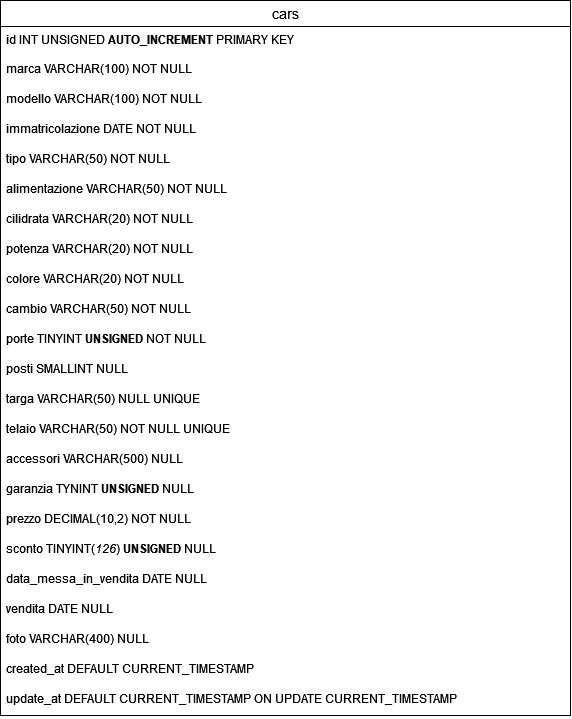

The diagram above was exported from draw.io. Its source (the exported page's mxGraphModel, read from the mxfile embedded in the PNG):
<mxGraphModel dx="778" dy="393" grid="1" gridSize="10" guides="1" tooltips="1" connect="1" arrows="1" fold="1" page="1" pageScale="1" pageWidth="827" pageHeight="1169" math="0" shadow="0">
  <root>
    <mxCell id="0" />
    <mxCell id="1" parent="0" />
    <mxCell id="cmGqXszHFQ7iLXzoB9pB-3" value="cars" style="swimlane;fontStyle=0;childLayout=stackLayout;horizontal=1;startSize=26;horizontalStack=0;resizeParent=1;resizeParentMax=0;resizeLast=0;collapsible=1;marginBottom=0;align=center;fontSize=14;" parent="1" vertex="1">
      <mxGeometry x="170" width="570" height="715" as="geometry" />
    </mxCell>
    <mxCell id="cmGqXszHFQ7iLXzoB9pB-4" value="&lt;div&gt;id INT UNSIGNED &lt;strong&gt;AUTO_INCREMENT &lt;/strong&gt;PRIMARY KEY&lt;/div&gt;" style="text;strokeColor=none;fillColor=none;spacingLeft=4;spacingRight=4;overflow=hidden;rotatable=0;points=[[0,0.5],[1,0.5]];portConstraint=eastwest;fontSize=12;whiteSpace=wrap;html=1;" parent="cmGqXszHFQ7iLXzoB9pB-3" vertex="1">
      <mxGeometry y="26" width="570" height="29" as="geometry" />
    </mxCell>
    <mxCell id="cmGqXszHFQ7iLXzoB9pB-5" value="&lt;div&gt;marca VARCHAR(100) NOT NULL&lt;/div&gt;" style="text;strokeColor=none;fillColor=none;spacingLeft=4;spacingRight=4;overflow=hidden;rotatable=0;points=[[0,0.5],[1,0.5]];portConstraint=eastwest;fontSize=12;whiteSpace=wrap;html=1;" parent="cmGqXszHFQ7iLXzoB9pB-3" vertex="1">
      <mxGeometry y="55" width="570" height="30" as="geometry" />
    </mxCell>
    <mxCell id="cmGqXszHFQ7iLXzoB9pB-6" value="&lt;div&gt;modello VARCHAR(100) NOT NULL&lt;/div&gt;&lt;div&gt;&lt;br&gt;&lt;/div&gt;" style="text;strokeColor=none;fillColor=none;spacingLeft=4;spacingRight=4;overflow=hidden;rotatable=0;points=[[0,0.5],[1,0.5]];portConstraint=eastwest;fontSize=12;whiteSpace=wrap;html=1;" parent="cmGqXszHFQ7iLXzoB9pB-3" vertex="1">
      <mxGeometry y="85" width="570" height="30" as="geometry" />
    </mxCell>
    <mxCell id="cmGqXszHFQ7iLXzoB9pB-12" value="immatricolazione DATE NOT NULL" style="text;strokeColor=none;fillColor=none;spacingLeft=4;spacingRight=4;overflow=hidden;rotatable=0;points=[[0,0.5],[1,0.5]];portConstraint=eastwest;fontSize=12;whiteSpace=wrap;html=1;" parent="cmGqXszHFQ7iLXzoB9pB-3" vertex="1">
      <mxGeometry y="115" width="570" height="30" as="geometry" />
    </mxCell>
    <mxCell id="cmGqXszHFQ7iLXzoB9pB-13" value="tipo VARCHAR(50) NOT NULL" style="text;strokeColor=none;fillColor=none;spacingLeft=4;spacingRight=4;overflow=hidden;rotatable=0;points=[[0,0.5],[1,0.5]];portConstraint=eastwest;fontSize=12;whiteSpace=wrap;html=1;" parent="cmGqXszHFQ7iLXzoB9pB-3" vertex="1">
      <mxGeometry y="145" width="570" height="30" as="geometry" />
    </mxCell>
    <mxCell id="cmGqXszHFQ7iLXzoB9pB-14" value="&lt;div&gt;alimentazione&lt;span style=&quot;white-space: pre;&quot;&gt; VARCHAR(50) &lt;/span&gt;NOT NULL&lt;/div&gt;" style="text;strokeColor=none;fillColor=none;spacingLeft=4;spacingRight=4;overflow=hidden;rotatable=0;points=[[0,0.5],[1,0.5]];portConstraint=eastwest;fontSize=12;whiteSpace=wrap;html=1;" parent="cmGqXszHFQ7iLXzoB9pB-3" vertex="1">
      <mxGeometry y="175" width="570" height="30" as="geometry" />
    </mxCell>
    <mxCell id="cmGqXszHFQ7iLXzoB9pB-15" value="&lt;div&gt;cilidrata VARCHAR(20) NOT NULL&lt;/div&gt;" style="text;strokeColor=none;fillColor=none;spacingLeft=4;spacingRight=4;overflow=hidden;rotatable=0;points=[[0,0.5],[1,0.5]];portConstraint=eastwest;fontSize=12;whiteSpace=wrap;html=1;" parent="cmGqXszHFQ7iLXzoB9pB-3" vertex="1">
      <mxGeometry y="205" width="570" height="30" as="geometry" />
    </mxCell>
    <mxCell id="cmGqXszHFQ7iLXzoB9pB-16" value="potenza VARCHAR(20) NOT NULL" style="text;strokeColor=none;fillColor=none;spacingLeft=4;spacingRight=4;overflow=hidden;rotatable=0;points=[[0,0.5],[1,0.5]];portConstraint=eastwest;fontSize=12;whiteSpace=wrap;html=1;" parent="cmGqXszHFQ7iLXzoB9pB-3" vertex="1">
      <mxGeometry y="235" width="570" height="30" as="geometry" />
    </mxCell>
    <mxCell id="cmGqXszHFQ7iLXzoB9pB-17" value="colore VARCHAR(20) NOT NULL" style="text;strokeColor=none;fillColor=none;spacingLeft=4;spacingRight=4;overflow=hidden;rotatable=0;points=[[0,0.5],[1,0.5]];portConstraint=eastwest;fontSize=12;whiteSpace=wrap;html=1;" parent="cmGqXszHFQ7iLXzoB9pB-3" vertex="1">
      <mxGeometry y="265" width="570" height="30" as="geometry" />
    </mxCell>
    <mxCell id="cmGqXszHFQ7iLXzoB9pB-46" value="cambio VARCHAR(50) NOT NULL" style="text;strokeColor=none;fillColor=none;spacingLeft=4;spacingRight=4;overflow=hidden;rotatable=0;points=[[0,0.5],[1,0.5]];portConstraint=eastwest;fontSize=12;whiteSpace=wrap;html=1;" parent="cmGqXszHFQ7iLXzoB9pB-3" vertex="1">
      <mxGeometry y="295" width="570" height="30" as="geometry" />
    </mxCell>
    <mxCell id="cmGqXszHFQ7iLXzoB9pB-18" value="porte TINYINT &lt;strong&gt;UNSIGNED&lt;/strong&gt; NOT NULL" style="text;strokeColor=none;fillColor=none;spacingLeft=4;spacingRight=4;overflow=hidden;rotatable=0;points=[[0,0.5],[1,0.5]];portConstraint=eastwest;fontSize=12;whiteSpace=wrap;html=1;" parent="cmGqXszHFQ7iLXzoB9pB-3" vertex="1">
      <mxGeometry y="325" width="570" height="30" as="geometry" />
    </mxCell>
    <mxCell id="cmGqXszHFQ7iLXzoB9pB-19" value="posti SMALLINT NULL" style="text;strokeColor=none;fillColor=none;spacingLeft=4;spacingRight=4;overflow=hidden;rotatable=0;points=[[0,0.5],[1,0.5]];portConstraint=eastwest;fontSize=12;whiteSpace=wrap;html=1;" parent="cmGqXszHFQ7iLXzoB9pB-3" vertex="1">
      <mxGeometry y="355" width="570" height="30" as="geometry" />
    </mxCell>
    <mxCell id="cmGqXszHFQ7iLXzoB9pB-20" value="targa VARCHAR(50) NULL UNIQUE " style="text;strokeColor=none;fillColor=none;spacingLeft=4;spacingRight=4;overflow=hidden;rotatable=0;points=[[0,0.5],[1,0.5]];portConstraint=eastwest;fontSize=12;whiteSpace=wrap;html=1;" parent="cmGqXszHFQ7iLXzoB9pB-3" vertex="1">
      <mxGeometry y="385" width="570" height="30" as="geometry" />
    </mxCell>
    <mxCell id="cmGqXszHFQ7iLXzoB9pB-21" value="telaio VARCHAR(50) NOT NULL UNIQUE " style="text;strokeColor=none;fillColor=none;spacingLeft=4;spacingRight=4;overflow=hidden;rotatable=0;points=[[0,0.5],[1,0.5]];portConstraint=eastwest;fontSize=12;whiteSpace=wrap;html=1;" parent="cmGqXszHFQ7iLXzoB9pB-3" vertex="1">
      <mxGeometry y="415" width="570" height="30" as="geometry" />
    </mxCell>
    <mxCell id="cmGqXszHFQ7iLXzoB9pB-22" value="accessori VARCHAR(500) NULL" style="text;strokeColor=none;fillColor=none;spacingLeft=4;spacingRight=4;overflow=hidden;rotatable=0;points=[[0,0.5],[1,0.5]];portConstraint=eastwest;fontSize=12;whiteSpace=wrap;html=1;" parent="cmGqXszHFQ7iLXzoB9pB-3" vertex="1">
      <mxGeometry y="445" width="570" height="30" as="geometry" />
    </mxCell>
    <mxCell id="cmGqXszHFQ7iLXzoB9pB-23" value="garanzia TYNINT &lt;strong&gt;UNSIGNED&lt;/strong&gt; NULL" style="text;strokeColor=none;fillColor=none;spacingLeft=4;spacingRight=4;overflow=hidden;rotatable=0;points=[[0,0.5],[1,0.5]];portConstraint=eastwest;fontSize=12;whiteSpace=wrap;html=1;" parent="cmGqXszHFQ7iLXzoB9pB-3" vertex="1">
      <mxGeometry y="475" width="570" height="30" as="geometry" />
    </mxCell>
    <mxCell id="cmGqXszHFQ7iLXzoB9pB-24" value="prezzo DECIMAL(10,2) NOT NULL" style="text;strokeColor=none;fillColor=none;spacingLeft=4;spacingRight=4;overflow=hidden;rotatable=0;points=[[0,0.5],[1,0.5]];portConstraint=eastwest;fontSize=12;whiteSpace=wrap;html=1;" parent="cmGqXszHFQ7iLXzoB9pB-3" vertex="1">
      <mxGeometry y="505" width="570" height="30" as="geometry" />
    </mxCell>
    <mxCell id="cmGqXszHFQ7iLXzoB9pB-25" value="sconto TINYINT(&lt;em&gt;126&lt;/em&gt;) &lt;strong&gt;UNSIGNED&lt;/strong&gt; NULL" style="text;strokeColor=none;fillColor=none;spacingLeft=4;spacingRight=4;overflow=hidden;rotatable=0;points=[[0,0.5],[1,0.5]];portConstraint=eastwest;fontSize=12;whiteSpace=wrap;html=1;" parent="cmGqXszHFQ7iLXzoB9pB-3" vertex="1">
      <mxGeometry y="535" width="570" height="30" as="geometry" />
    </mxCell>
    <mxCell id="cmGqXszHFQ7iLXzoB9pB-26" value="data_messa_in_vendita DATE NULL" style="text;strokeColor=none;fillColor=none;spacingLeft=4;spacingRight=4;overflow=hidden;rotatable=0;points=[[0,0.5],[1,0.5]];portConstraint=eastwest;fontSize=12;whiteSpace=wrap;html=1;" parent="cmGqXszHFQ7iLXzoB9pB-3" vertex="1">
      <mxGeometry y="565" width="570" height="30" as="geometry" />
    </mxCell>
    <mxCell id="cmGqXszHFQ7iLXzoB9pB-27" value="&lt;div&gt;vendita DATE NULL&lt;/div&gt;" style="text;strokeColor=none;fillColor=none;spacingLeft=4;spacingRight=4;overflow=hidden;rotatable=0;points=[[0,0.5],[1,0.5]];portConstraint=eastwest;fontSize=12;whiteSpace=wrap;html=1;" parent="cmGqXszHFQ7iLXzoB9pB-3" vertex="1">
      <mxGeometry y="595" width="570" height="30" as="geometry" />
    </mxCell>
    <mxCell id="cmGqXszHFQ7iLXzoB9pB-28" value="&lt;div&gt;foto VARCHAR(400) NULL&lt;/div&gt;" style="text;strokeColor=none;fillColor=none;spacingLeft=4;spacingRight=4;overflow=hidden;rotatable=0;points=[[0,0.5],[1,0.5]];portConstraint=eastwest;fontSize=12;whiteSpace=wrap;html=1;" parent="cmGqXszHFQ7iLXzoB9pB-3" vertex="1">
      <mxGeometry y="625" width="570" height="30" as="geometry" />
    </mxCell>
    <mxCell id="cmGqXszHFQ7iLXzoB9pB-29" value="&lt;div&gt;created_at DEFAULT CURRENT_TIMESTAMP &lt;br&gt;&lt;/div&gt;" style="text;strokeColor=none;fillColor=none;spacingLeft=4;spacingRight=4;overflow=hidden;rotatable=0;points=[[0,0.5],[1,0.5]];portConstraint=eastwest;fontSize=12;whiteSpace=wrap;html=1;" parent="cmGqXszHFQ7iLXzoB9pB-3" vertex="1">
      <mxGeometry y="655" width="570" height="30" as="geometry" />
    </mxCell>
    <mxCell id="cmGqXszHFQ7iLXzoB9pB-30" value="&lt;div&gt;update_at DEFAULT CURRENT_TIMESTAMP ON UPDATE CURRENT_TIMESTAMP&lt;/div&gt;" style="text;strokeColor=none;fillColor=none;spacingLeft=4;spacingRight=4;overflow=hidden;rotatable=0;points=[[0,0.5],[1,0.5]];portConstraint=eastwest;fontSize=12;whiteSpace=wrap;html=1;" parent="cmGqXszHFQ7iLXzoB9pB-3" vertex="1">
      <mxGeometry y="685" width="570" height="30" as="geometry" />
    </mxCell>
  </root>
</mxGraphModel>